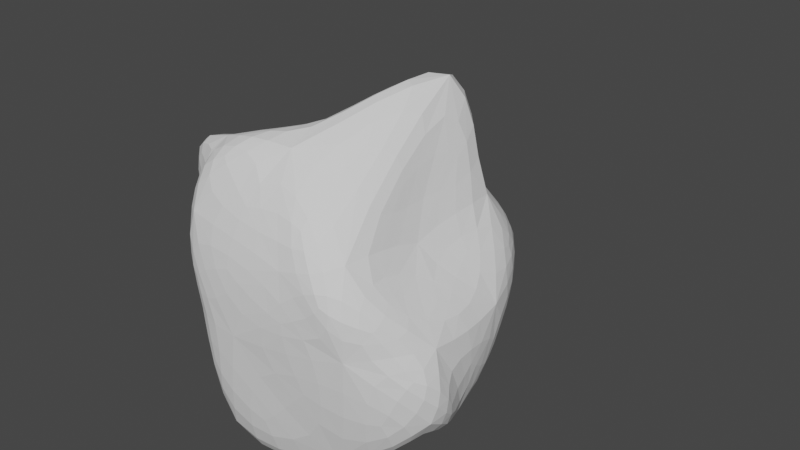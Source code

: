 # Source: Asteroid.blend  (saved by Blender 3.1.7; exported with 4.5.12 LTS)
import bpy
from mathutils import Matrix  # noqa: F401  (used for matrix-valued properties, if any)

bpy.ops.wm.read_factory_settings(use_empty=True)
scene = bpy.context.scene
scene.name = 'Scene'

# ---- collections
col_collection = bpy.data.collections.new('Collection'); scene.collection.children.link(col_collection)

# ---- world
world_world = bpy.data.worlds.new('World'); scene.world = world_world
world_world.use_nodes = True; world_world.node_tree.nodes.clear()
_N = world_world.node_tree.nodes; _L = world_world.node_tree.links
n0 = _N.new('ShaderNodeOutputWorld'); n0.name = 'World Output'; n0.location = (300, 300)
n1 = _N.new('ShaderNodeBackground'); n1.name = 'Background'; n1.location = (10, 300)
n1.inputs[0].default_value = (0.05088, 0.05088, 0.05088, 1.0)
_L.new(n1.outputs[0], n0.inputs[0])
n0.is_active_output = True
world_world.color = (0.05088, 0.05088, 0.05088)
world_world.use_sun_shadow = False
world_world.sun_shadow_jitter_overblur = 0.0

# ---- meshes
me_icosphere = bpy.data.meshes.new('Icosphere')
me_icosphere.from_pydata([(0.0, 0.0, -1.0), (1.078, -0.3684, -0.4599), (-0.4534, -0.8044, -1.132), (-0.5953, 0.2544, -0.1953), (-0.2764, 0.8506, -0.4472), (0.7236, 0.5257, -0.4472), (0.2764, -0.8506, 0.4472), (-0.7236, -0.5257, 0.4472), (-0.7236, 0.5257, 0.4472), (0.2764, 0.8506, 0.4472), (0.4825, -0.2776, 0.4292), (0.0, 0.0, 1.0), (-0.4721, -0.4121, -1.208), (0.4253, -0.309, -0.8507), (0.4921, -0.6145, -1.048), (0.7411, 0.0937, -0.9554), (0.3328, 0.5477, -0.5681), (-0.5257, 0.0, -0.8507), (-0.6882, -0.5, -0.5257), (-0.1625, 0.5, -0.8507), (-0.7898, 0.5716, -0.8359), (0.2, 1.365, -0.2482), (0.9511, -0.309, 0.0), (0.9511, 0.309, 0.0), (-0.2912, -0.9129, -0.07262), (0.5878, -0.809, 0.0), (-0.9511, -0.309, 0.0), (-0.5878, -0.809, 0.0), (-0.7899, 0.7957, 0.2141), (-0.9511, 0.309, 0.0), (0.6308, 0.9197, 0.1479), (-0.4196, 1.703, 0.002315), (0.5545, -0.8505, 0.4869), (-0.6868, -0.8496, 0.6108), (-1.047, -0.4926, 0.9148), (-0.5266, 1.052, 0.6363), (0.6882, 0.5, 0.5257), (-0.01495, -0.5794, 1.112), (0.4331, 0.7064, 1.594), (-0.5436, -0.5926, 1.069), (-0.4921, 0.1358, 0.5844), (-0.06834, 0.7229, 0.9234)], [], [(0, 13, 12), (1, 13, 15), (0, 12, 17), (0, 17, 19), (0, 19, 16), (1, 15, 22), (2, 14, 24), (3, 18, 26), (4, 20, 28), (5, 21, 30), (1, 22, 25), (2, 24, 27), (3, 26, 29), (4, 28, 31), (5, 30, 23), (6, 32, 37), (7, 33, 39), (8, 34, 40), (9, 35, 41), (10, 36, 38), (38, 41, 11), (38, 36, 41), (36, 9, 41), (41, 40, 11), (41, 35, 40), (35, 8, 40), (40, 39, 11), (40, 34, 39), (34, 7, 39), (39, 37, 11), (39, 33, 37), (33, 6, 37), (37, 38, 11), (37, 32, 38), (32, 10, 38), (23, 36, 10), (23, 30, 36), (30, 9, 36), (31, 35, 9), (31, 28, 35), (28, 8, 35), (29, 34, 8), (29, 26, 34), (26, 7, 34), (27, 33, 7), (27, 24, 33), (24, 6, 33), (25, 32, 6), (25, 22, 32), (22, 10, 32), (30, 31, 9), (30, 21, 31), (21, 4, 31), (28, 29, 8), (28, 20, 29), (20, 3, 29), (26, 27, 7), (26, 18, 27), (18, 2, 27), (24, 25, 6), (24, 14, 25), (14, 1, 25), (22, 23, 10), (22, 15, 23), (15, 5, 23), (16, 21, 5), (16, 19, 21), (19, 4, 21), (19, 20, 4), (19, 17, 20), (17, 3, 20), (17, 18, 3), (17, 12, 18), (12, 2, 18), (15, 16, 5), (15, 13, 16), (13, 0, 16), (12, 14, 2), (12, 13, 14), (13, 1, 14)])
_uv = me_icosphere.uv_layers.new(name='UVMap')
_uv.uv.foreach_set('vector', [0.1818, 0.0, 0.2273, 0.07873, 0.1364, 0.07873, 0.2727, 0.1575, 0.3182, 0.07873, 0.3636, 0.1575, 0.9091, 0.0, 0.9545, 0.07873, 0.8636, 0.07873, 0.7273, 0.0, 0.7727, 0.07873, 0.6818, 0.07873, 0.5455, 0.0, 0.5909, 0.07873, 0.5, 0.07873, 0.2727, 0.1575, 0.3636, 0.1575, 0.3182, 0.2362, 0.09091, 0.1575, 0.1818, 0.1575, 0.1364, 0.2362, 0.8182, 0.1575, 0.9091, 0.1575, 0.8636, 0.2362, 0.6364, 0.1575, 0.7273, 0.1575, 0.6818, 0.2362, 0.4545, 0.1575, 0.5455, 0.1575, 0.5, 0.2362, 0.2727, 0.1575, 0.3182, 0.2362, 0.2273, 0.2362, 0.09091, 0.1575, 0.1364, 0.2362, 0.04546, 0.2362, 0.8182, 0.1575, 0.8636, 0.2362, 0.7727, 0.2362, 0.6364, 0.1575, 0.6818, 0.2362, 0.5909, 0.2362, 0.4545, 0.1575, 0.5, 0.2362, 0.4091, 0.2362, 0.1818, 0.3149, 0.2727, 0.3149, 0.2273, 0.3937, 0.0, 0.3149, 0.09091, 0.3149, 0.04546, 0.3937, 0.7273, 0.3149, 0.8182, 0.3149, 0.7727, 0.3937, 0.5455, 0.3149, 0.6364, 0.3149, 0.5909, 0.3937, 0.3636, 0.3149, 0.4545, 0.3149, 0.4091, 0.3937, 0.4091, 0.3937, 0.5, 0.3937, 0.4545, 0.4724, 0.4091, 0.3937, 0.4545, 0.3149, 0.5, 0.3937, 0.4545, 0.3149, 0.5455, 0.3149, 0.5, 0.3937, 0.5909, 0.3937, 0.6818, 0.3937, 0.6364, 0.4724, 0.5909, 0.3937, 0.6364, 0.3149, 0.6818, 0.3937, 0.6364, 0.3149, 0.7273, 0.3149, 0.6818, 0.3937, 0.7727, 0.3937, 0.8636, 0.3937, 0.8182, 0.4724, 0.7727, 0.3937, 0.8182, 0.3149, 0.8636, 0.3937, 0.8182, 0.3149, 0.9091, 0.3149, 0.8636, 0.3937, 0.04546, 0.3937, 0.1364, 0.3937, 0.09091, 0.4724, 0.04546, 0.3937, 0.09091, 0.3149, 0.1364, 0.3937, 0.09091, 0.3149, 0.1818, 0.3149, 0.1364, 0.3937, 0.2273, 0.3937, 0.3182, 0.3937, 0.2727, 0.4724, 0.2273, 0.3937, 0.2727, 0.3149, 0.3182, 0.3937, 0.2727, 0.3149, 0.3636, 0.3149, 0.3182, 0.3937, 0.4091, 0.2362, 0.4545, 0.3149, 0.3636, 0.3149, 0.4091, 0.2362, 0.5, 0.2362, 0.4545, 0.3149, 0.5, 0.2362, 0.5455, 0.3149, 0.4545, 0.3149, 0.5909, 0.2362, 0.6364, 0.3149, 0.5455, 0.3149, 0.5909, 0.2362, 0.6818, 0.2362, 0.6364, 0.3149, 0.6818, 0.2362, 0.7273, 0.3149, 0.6364, 0.3149, 0.7727, 0.2362, 0.8182, 0.3149, 0.7273, 0.3149, 0.7727, 0.2362, 0.8636, 0.2362, 0.8182, 0.3149, 0.8636, 0.2362, 0.9091, 0.3149, 0.8182, 0.3149, 0.04546, 0.2362, 0.09091, 0.3149, 0.0, 0.3149, 0.04546, 0.2362, 0.1364, 0.2362, 0.09091, 0.3149, 0.1364, 0.2362, 0.1818, 0.3149, 0.09091, 0.3149, 0.2273, 0.2362, 0.2727, 0.3149, 0.1818, 0.3149, 0.2273, 0.2362, 0.3182, 0.2362, 0.2727, 0.3149, 0.3182, 0.2362, 0.3636, 0.3149, 0.2727, 0.3149, 0.5, 0.2362, 0.5909, 0.2362, 0.5455, 0.3149, 0.5, 0.2362, 0.5455, 0.1575, 0.5909, 0.2362, 0.5455, 0.1575, 0.6364, 0.1575, 0.5909, 0.2362, 0.6818, 0.2362, 0.7727, 0.2362, 0.7273, 0.3149, 0.6818, 0.2362, 0.7273, 0.1575, 0.7727, 0.2362, 0.7273, 0.1575, 0.8182, 0.1575, 0.7727, 0.2362, 0.8636, 0.2362, 0.9545, 0.2362, 0.9091, 0.3149, 0.8636, 0.2362, 0.9091, 0.1575, 0.9545, 0.2362, 0.9091, 0.1575, 1.0, 0.1575, 0.9545, 0.2362, 0.1364, 0.2362, 0.2273, 0.2362, 0.1818, 0.3149, 0.1364, 0.2362, 0.1818, 0.1575, 0.2273, 0.2362, 0.1818, 0.1575, 0.2727, 0.1575, 0.2273, 0.2362, 0.3182, 0.2362, 0.4091, 0.2362, 0.3636, 0.3149, 0.3182, 0.2362, 0.3636, 0.1575, 0.4091, 0.2362, 0.3636, 0.1575, 0.4545, 0.1575, 0.4091, 0.2362, 0.5, 0.07873, 0.5455, 0.1575, 0.4545, 0.1575, 0.5, 0.07873, 0.5909, 0.07873, 0.5455, 0.1575, 0.5909, 0.07873, 0.6364, 0.1575, 0.5455, 0.1575, 0.6818, 0.07873, 0.7273, 0.1575, 0.6364, 0.1575, 0.6818, 0.07873, 0.7727, 0.07873, 0.7273, 0.1575, 0.7727, 0.07873, 0.8182, 0.1575, 0.7273, 0.1575, 0.8636, 0.07873, 0.9091, 0.1575, 0.8182, 0.1575, 0.8636, 0.07873, 0.9545, 0.07873, 0.9091, 0.1575, 0.9545, 0.07873, 1.0, 0.1575, 0.9091, 0.1575, 0.3636, 0.1575, 0.4091, 0.07873, 0.4545, 0.1575, 0.3636, 0.1575, 0.3182, 0.07873, 0.4091, 0.07873, 0.3182, 0.07873, 0.3636, 0.0, 0.4091, 0.07873, 0.1364, 0.07873, 0.1818, 0.1575, 0.09091, 0.1575, 0.1364, 0.07873, 0.2273, 0.07873, 0.1818, 0.1575, 0.2273, 0.07873, 0.2727, 0.1575, 0.1818, 0.1575])
me_icosphere.use_remesh_fix_poles = True
me_icosphere.use_remesh_preserve_attributes = False
me_icosphere.update()

# ---- objects
ob_icosphere = bpy.data.objects.new('Icosphere', me_icosphere)

# ---- transforms, parenting, visibility, modifiers, constraints
ob_icosphere.location = (0.0, 0.0, 0.0)
_m = ob_icosphere.modifiers.new('Subdivision', 'SUBSURF')
_m.uv_smooth = 'SMOOTH_ALL'
_m.quality = 6
_m.levels = 2
_m.use_limit_surface = False

# ---- collection membership
col_collection.objects.link(ob_icosphere)

# ---- scene / render settings (as saved in the file)
scene.frame_start = 1; scene.frame_end = 250; scene.frame_set(1)
scene.render.engine = 'BLENDER_EEVEE_NEXT'
scene.cycles.sampling_pattern = 'TABULATED_SOBOL'
scene.cycles.use_light_tree = False
scene.view_settings.view_transform = 'Filmic'
bpy.context.view_layer.update()

# ---- added for rendering (the .blend has no active camera and no usable light): camera, sun
cam_auto = bpy.data.cameras.new('AutoCamera')
cam_auto.lens = 50.0
cam_auto.sensor_width = 36.0
cam_auto.clip_end = 1000.0
ob_auto_camera = bpy.data.objects.new('AutoCamera', cam_auto)
scene.collection.objects.link(ob_auto_camera)
ob_auto_camera.location = (4.07037, -4.47064, 3.43678)
ob_auto_camera.rotation_euler = (1.09748, -7.21219e-08, 0.694738)
scene.camera = ob_auto_camera
light_auto_sun = bpy.data.lights.new('AutoSun', 'SUN')
light_auto_sun.energy = 3.0
light_auto_sun.angle = 0.0523599
ob_auto_sun = bpy.data.objects.new('AutoSun', light_auto_sun)
scene.collection.objects.link(ob_auto_sun)
ob_auto_sun.rotation_euler = (0.872665, 0.174533, 0.523599)
bpy.context.view_layer.update()
